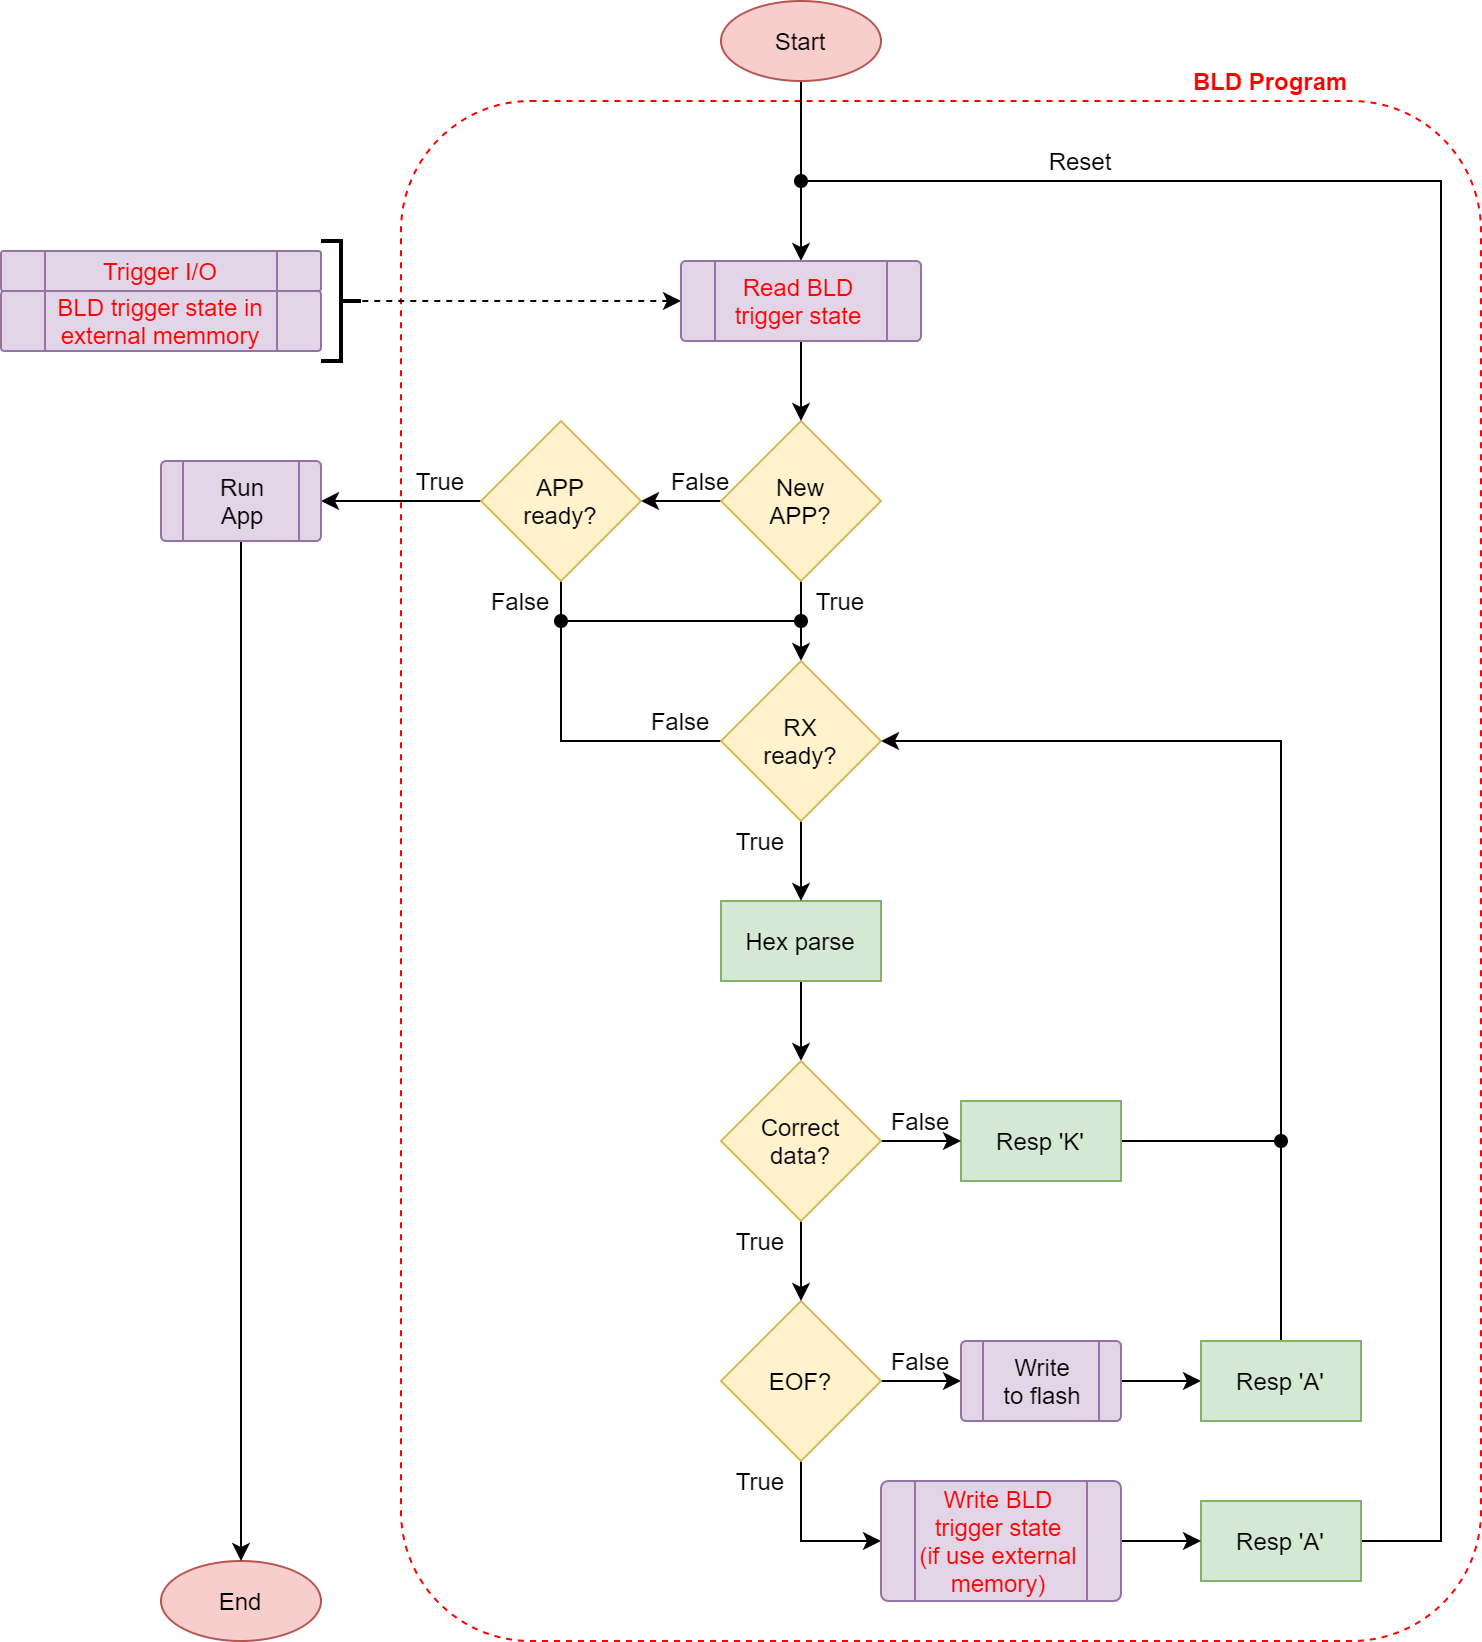

The diagram above was exported from draw.io. Its source (the exported page's mxGraphModel, read from the mxfile embedded in the PNG):
<mxGraphModel dx="1736" dy="1100" grid="1" gridSize="10" guides="1" tooltips="1" connect="1" arrows="1" fold="1" page="1" pageScale="1" pageWidth="1169" pageHeight="827" math="0" shadow="0">
  <root>
    <mxCell id="0zykHq15CbWjWR1XYKmF-0" />
    <mxCell id="0zykHq15CbWjWR1XYKmF-1" parent="0zykHq15CbWjWR1XYKmF-0" />
    <mxCell id="TATkHh3KoKYlvgQnTXUT-5" value="" style="rounded=1;whiteSpace=wrap;html=1;fillColor=none;strokeColor=#FF0000;arcSize=12;imageHeight=24;labelPosition=right;verticalLabelPosition=middle;align=left;verticalAlign=top;dashed=1;fontColor=#FF0000;" vertex="1" parent="0zykHq15CbWjWR1XYKmF-1">
      <mxGeometry x="210" y="57" width="540" height="770" as="geometry" />
    </mxCell>
    <mxCell id="p-VDYbZxFmc0PIz8K091-70" style="edgeStyle=orthogonalEdgeStyle;rounded=0;orthogonalLoop=1;jettySize=auto;html=1;entryX=0.5;entryY=0;entryDx=0;entryDy=0;endArrow=classic;endFill=1;" edge="1" parent="0zykHq15CbWjWR1XYKmF-1" source="p-VDYbZxFmc0PIz8K091-1" target="p-VDYbZxFmc0PIz8K091-69">
      <mxGeometry relative="1" as="geometry" />
    </mxCell>
    <mxCell id="p-VDYbZxFmc0PIz8K091-1" value="Start" style="ellipse;whiteSpace=wrap;html=1;fillColor=#f8cecc;strokeColor=#b85450;" vertex="1" parent="0zykHq15CbWjWR1XYKmF-1">
      <mxGeometry x="370" y="7" width="80" height="40" as="geometry" />
    </mxCell>
    <mxCell id="p-VDYbZxFmc0PIz8K091-30" style="edgeStyle=orthogonalEdgeStyle;rounded=0;orthogonalLoop=1;jettySize=auto;html=1;entryX=0.5;entryY=0;entryDx=0;entryDy=0;" edge="1" parent="0zykHq15CbWjWR1XYKmF-1" source="p-VDYbZxFmc0PIz8K091-3" target="p-VDYbZxFmc0PIz8K091-27">
      <mxGeometry relative="1" as="geometry" />
    </mxCell>
    <mxCell id="p-VDYbZxFmc0PIz8K091-3" value="Hex parse" style="rounded=0;whiteSpace=wrap;html=1;fillColor=#d5e8d4;strokeColor=#82b366;" vertex="1" parent="0zykHq15CbWjWR1XYKmF-1">
      <mxGeometry x="370" y="457" width="80" height="40" as="geometry" />
    </mxCell>
    <mxCell id="p-VDYbZxFmc0PIz8K091-32" style="edgeStyle=orthogonalEdgeStyle;rounded=0;orthogonalLoop=1;jettySize=auto;html=1;entryX=0.5;entryY=0;entryDx=0;entryDy=0;" edge="1" parent="0zykHq15CbWjWR1XYKmF-1" source="p-VDYbZxFmc0PIz8K091-8" target="p-VDYbZxFmc0PIz8K091-31">
      <mxGeometry relative="1" as="geometry" />
    </mxCell>
    <mxCell id="p-VDYbZxFmc0PIz8K091-58" style="edgeStyle=orthogonalEdgeStyle;rounded=0;orthogonalLoop=1;jettySize=auto;html=1;entryX=1;entryY=0.5;entryDx=0;entryDy=0;endArrow=classic;endFill=1;" edge="1" parent="0zykHq15CbWjWR1XYKmF-1" source="p-VDYbZxFmc0PIz8K091-8" target="p-VDYbZxFmc0PIz8K091-57">
      <mxGeometry relative="1" as="geometry" />
    </mxCell>
    <mxCell id="p-VDYbZxFmc0PIz8K091-8" value="New&lt;br&gt;APP?" style="rhombus;whiteSpace=wrap;html=1;fillColor=#fff2cc;strokeColor=#d6b656;" vertex="1" parent="0zykHq15CbWjWR1XYKmF-1">
      <mxGeometry x="370" y="217" width="80" height="80" as="geometry" />
    </mxCell>
    <mxCell id="p-VDYbZxFmc0PIz8K091-36" style="edgeStyle=orthogonalEdgeStyle;rounded=0;orthogonalLoop=1;jettySize=auto;html=1;entryX=1;entryY=0.5;entryDx=0;entryDy=0;" edge="1" parent="0zykHq15CbWjWR1XYKmF-1" source="p-VDYbZxFmc0PIz8K091-10" target="p-VDYbZxFmc0PIz8K091-31">
      <mxGeometry relative="1" as="geometry">
        <Array as="points">
          <mxPoint x="650" y="577" />
          <mxPoint x="650" y="377" />
        </Array>
      </mxGeometry>
    </mxCell>
    <mxCell id="p-VDYbZxFmc0PIz8K091-10" value="Resp 'K'" style="rounded=0;whiteSpace=wrap;html=1;fillColor=#d5e8d4;strokeColor=#82b366;" vertex="1" parent="0zykHq15CbWjWR1XYKmF-1">
      <mxGeometry x="490" y="557" width="80" height="40" as="geometry" />
    </mxCell>
    <mxCell id="p-VDYbZxFmc0PIz8K091-42" style="edgeStyle=orthogonalEdgeStyle;rounded=0;orthogonalLoop=1;jettySize=auto;html=1;entryX=0;entryY=0.5;entryDx=0;entryDy=0;" edge="1" parent="0zykHq15CbWjWR1XYKmF-1" source="p-VDYbZxFmc0PIz8K091-13" target="p-VDYbZxFmc0PIz8K091-39">
      <mxGeometry relative="1" as="geometry" />
    </mxCell>
    <mxCell id="p-VDYbZxFmc0PIz8K091-73" style="edgeStyle=orthogonalEdgeStyle;rounded=0;orthogonalLoop=1;jettySize=auto;html=1;entryX=0;entryY=0.5;entryDx=0;entryDy=0;endArrow=classic;endFill=1;" edge="1" parent="0zykHq15CbWjWR1XYKmF-1" source="p-VDYbZxFmc0PIz8K091-13" target="p-VDYbZxFmc0PIz8K091-72">
      <mxGeometry relative="1" as="geometry">
        <Array as="points">
          <mxPoint x="410" y="777" />
        </Array>
      </mxGeometry>
    </mxCell>
    <mxCell id="p-VDYbZxFmc0PIz8K091-13" value="EOF?" style="rhombus;whiteSpace=wrap;html=1;fillColor=#fff2cc;strokeColor=#d6b656;" vertex="1" parent="0zykHq15CbWjWR1XYKmF-1">
      <mxGeometry x="370" y="657" width="80" height="80" as="geometry" />
    </mxCell>
    <mxCell id="p-VDYbZxFmc0PIz8K091-14" value="End" style="ellipse;whiteSpace=wrap;html=1;fillColor=#f8cecc;strokeColor=#b85450;" vertex="1" parent="0zykHq15CbWjWR1XYKmF-1">
      <mxGeometry x="90" y="787" width="80" height="40" as="geometry" />
    </mxCell>
    <mxCell id="p-VDYbZxFmc0PIz8K091-18" value="True" style="text;html=1;strokeColor=none;fillColor=none;align=center;verticalAlign=middle;whiteSpace=wrap;rounded=0;" vertex="1" parent="0zykHq15CbWjWR1XYKmF-1">
      <mxGeometry x="370" y="417" width="40" height="20" as="geometry" />
    </mxCell>
    <mxCell id="p-VDYbZxFmc0PIz8K091-19" value="False" style="text;html=1;strokeColor=none;fillColor=none;align=center;verticalAlign=middle;whiteSpace=wrap;rounded=0;" vertex="1" parent="0zykHq15CbWjWR1XYKmF-1">
      <mxGeometry x="330" y="357" width="40" height="20" as="geometry" />
    </mxCell>
    <mxCell id="p-VDYbZxFmc0PIz8K091-40" style="edgeStyle=orthogonalEdgeStyle;rounded=0;orthogonalLoop=1;jettySize=auto;html=1;entryX=0.5;entryY=0;entryDx=0;entryDy=0;" edge="1" parent="0zykHq15CbWjWR1XYKmF-1" source="p-VDYbZxFmc0PIz8K091-27" target="p-VDYbZxFmc0PIz8K091-13">
      <mxGeometry relative="1" as="geometry" />
    </mxCell>
    <mxCell id="p-VDYbZxFmc0PIz8K091-43" style="edgeStyle=orthogonalEdgeStyle;rounded=0;orthogonalLoop=1;jettySize=auto;html=1;entryX=0;entryY=0.5;entryDx=0;entryDy=0;" edge="1" parent="0zykHq15CbWjWR1XYKmF-1" source="p-VDYbZxFmc0PIz8K091-27" target="p-VDYbZxFmc0PIz8K091-10">
      <mxGeometry relative="1" as="geometry" />
    </mxCell>
    <mxCell id="p-VDYbZxFmc0PIz8K091-27" value="Correct&lt;br&gt;data?" style="rhombus;whiteSpace=wrap;html=1;fillColor=#fff2cc;strokeColor=#d6b656;" vertex="1" parent="0zykHq15CbWjWR1XYKmF-1">
      <mxGeometry x="370" y="537" width="80" height="80" as="geometry" />
    </mxCell>
    <mxCell id="p-VDYbZxFmc0PIz8K091-34" style="edgeStyle=orthogonalEdgeStyle;rounded=0;orthogonalLoop=1;jettySize=auto;html=1;entryX=0.5;entryY=0;entryDx=0;entryDy=0;" edge="1" parent="0zykHq15CbWjWR1XYKmF-1" source="p-VDYbZxFmc0PIz8K091-31" target="p-VDYbZxFmc0PIz8K091-3">
      <mxGeometry relative="1" as="geometry" />
    </mxCell>
    <mxCell id="p-VDYbZxFmc0PIz8K091-52" style="edgeStyle=orthogonalEdgeStyle;rounded=0;orthogonalLoop=1;jettySize=auto;html=1;endArrow=oval;endFill=1;" edge="1" parent="0zykHq15CbWjWR1XYKmF-1" source="p-VDYbZxFmc0PIz8K091-31">
      <mxGeometry relative="1" as="geometry">
        <mxPoint x="410" y="317" as="targetPoint" />
        <Array as="points">
          <mxPoint x="290" y="377" />
          <mxPoint x="290" y="317" />
        </Array>
      </mxGeometry>
    </mxCell>
    <mxCell id="p-VDYbZxFmc0PIz8K091-31" value="RX&lt;br&gt;ready?" style="rhombus;whiteSpace=wrap;html=1;fillColor=#fff2cc;strokeColor=#d6b656;" vertex="1" parent="0zykHq15CbWjWR1XYKmF-1">
      <mxGeometry x="370" y="337" width="80" height="80" as="geometry" />
    </mxCell>
    <mxCell id="p-VDYbZxFmc0PIz8K091-45" style="edgeStyle=orthogonalEdgeStyle;rounded=0;orthogonalLoop=1;jettySize=auto;html=1;entryX=0;entryY=0.5;entryDx=0;entryDy=0;" edge="1" parent="0zykHq15CbWjWR1XYKmF-1" source="p-VDYbZxFmc0PIz8K091-39" target="p-VDYbZxFmc0PIz8K091-41">
      <mxGeometry relative="1" as="geometry" />
    </mxCell>
    <mxCell id="p-VDYbZxFmc0PIz8K091-39" value="Write&lt;br&gt;to flash" style="verticalLabelPosition=middle;verticalAlign=middle;html=1;shape=process;whiteSpace=wrap;rounded=1;size=0.14;arcSize=6;fillColor=#e1d5e7;strokeColor=#9673a6;labelPosition=center;align=center;" vertex="1" parent="0zykHq15CbWjWR1XYKmF-1">
      <mxGeometry x="490" y="677" width="80" height="40" as="geometry" />
    </mxCell>
    <mxCell id="p-VDYbZxFmc0PIz8K091-46" style="edgeStyle=orthogonalEdgeStyle;rounded=0;orthogonalLoop=1;jettySize=auto;html=1;endArrow=oval;endFill=1;" edge="1" parent="0zykHq15CbWjWR1XYKmF-1" source="p-VDYbZxFmc0PIz8K091-41">
      <mxGeometry relative="1" as="geometry">
        <mxPoint x="650" y="577" as="targetPoint" />
        <Array as="points">
          <mxPoint x="650" y="577" />
        </Array>
      </mxGeometry>
    </mxCell>
    <mxCell id="p-VDYbZxFmc0PIz8K091-41" value="Resp 'A'" style="rounded=0;whiteSpace=wrap;html=1;fillColor=#d5e8d4;strokeColor=#82b366;" vertex="1" parent="0zykHq15CbWjWR1XYKmF-1">
      <mxGeometry x="610" y="677" width="80" height="40" as="geometry" />
    </mxCell>
    <mxCell id="p-VDYbZxFmc0PIz8K091-63" style="edgeStyle=orthogonalEdgeStyle;rounded=0;orthogonalLoop=1;jettySize=auto;html=1;endArrow=oval;endFill=1;exitX=1;exitY=0.5;exitDx=0;exitDy=0;" edge="1" parent="0zykHq15CbWjWR1XYKmF-1" source="p-VDYbZxFmc0PIz8K091-47">
      <mxGeometry relative="1" as="geometry">
        <mxPoint x="410" y="97" as="targetPoint" />
        <Array as="points">
          <mxPoint x="730" y="777" />
          <mxPoint x="730" y="97" />
        </Array>
      </mxGeometry>
    </mxCell>
    <mxCell id="p-VDYbZxFmc0PIz8K091-47" value="Resp 'A'" style="rounded=0;whiteSpace=wrap;html=1;fillColor=#d5e8d4;strokeColor=#82b366;" vertex="1" parent="0zykHq15CbWjWR1XYKmF-1">
      <mxGeometry x="610" y="757" width="80" height="40" as="geometry" />
    </mxCell>
    <mxCell id="p-VDYbZxFmc0PIz8K091-53" value="False" style="text;html=1;strokeColor=none;fillColor=none;align=center;verticalAlign=middle;whiteSpace=wrap;rounded=0;" vertex="1" parent="0zykHq15CbWjWR1XYKmF-1">
      <mxGeometry x="450" y="557" width="40" height="20" as="geometry" />
    </mxCell>
    <mxCell id="p-VDYbZxFmc0PIz8K091-54" value="False" style="text;html=1;strokeColor=none;fillColor=none;align=center;verticalAlign=middle;whiteSpace=wrap;rounded=0;" vertex="1" parent="0zykHq15CbWjWR1XYKmF-1">
      <mxGeometry x="450" y="677" width="40" height="20" as="geometry" />
    </mxCell>
    <mxCell id="p-VDYbZxFmc0PIz8K091-55" value="True" style="text;html=1;strokeColor=none;fillColor=none;align=center;verticalAlign=middle;whiteSpace=wrap;rounded=0;" vertex="1" parent="0zykHq15CbWjWR1XYKmF-1">
      <mxGeometry x="370" y="617" width="40" height="20" as="geometry" />
    </mxCell>
    <mxCell id="p-VDYbZxFmc0PIz8K091-56" value="True" style="text;html=1;strokeColor=none;fillColor=none;align=center;verticalAlign=middle;whiteSpace=wrap;rounded=0;" vertex="1" parent="0zykHq15CbWjWR1XYKmF-1">
      <mxGeometry x="370" y="737" width="40" height="20" as="geometry" />
    </mxCell>
    <mxCell id="p-VDYbZxFmc0PIz8K091-59" style="edgeStyle=orthogonalEdgeStyle;rounded=0;orthogonalLoop=1;jettySize=auto;html=1;endArrow=oval;endFill=1;" edge="1" parent="0zykHq15CbWjWR1XYKmF-1" source="p-VDYbZxFmc0PIz8K091-57">
      <mxGeometry relative="1" as="geometry">
        <mxPoint x="290" y="317" as="targetPoint" />
      </mxGeometry>
    </mxCell>
    <mxCell id="p-VDYbZxFmc0PIz8K091-61" style="edgeStyle=orthogonalEdgeStyle;rounded=0;orthogonalLoop=1;jettySize=auto;html=1;entryX=1;entryY=0.5;entryDx=0;entryDy=0;endArrow=classic;endFill=1;" edge="1" parent="0zykHq15CbWjWR1XYKmF-1" source="p-VDYbZxFmc0PIz8K091-57" target="p-VDYbZxFmc0PIz8K091-60">
      <mxGeometry relative="1" as="geometry" />
    </mxCell>
    <mxCell id="p-VDYbZxFmc0PIz8K091-57" value="APP&lt;br&gt;ready?" style="rhombus;whiteSpace=wrap;html=1;fillColor=#fff2cc;strokeColor=#d6b656;" vertex="1" parent="0zykHq15CbWjWR1XYKmF-1">
      <mxGeometry x="250" y="217" width="80" height="80" as="geometry" />
    </mxCell>
    <mxCell id="p-VDYbZxFmc0PIz8K091-62" style="edgeStyle=orthogonalEdgeStyle;rounded=0;orthogonalLoop=1;jettySize=auto;html=1;entryX=0.5;entryY=0;entryDx=0;entryDy=0;endArrow=classic;endFill=1;" edge="1" parent="0zykHq15CbWjWR1XYKmF-1" source="p-VDYbZxFmc0PIz8K091-60" target="p-VDYbZxFmc0PIz8K091-14">
      <mxGeometry relative="1" as="geometry" />
    </mxCell>
    <mxCell id="p-VDYbZxFmc0PIz8K091-60" value="Run&lt;br&gt;App" style="verticalLabelPosition=middle;verticalAlign=middle;html=1;shape=process;whiteSpace=wrap;rounded=1;size=0.14;arcSize=6;fillColor=#e1d5e7;strokeColor=#9673a6;labelPosition=center;align=center;" vertex="1" parent="0zykHq15CbWjWR1XYKmF-1">
      <mxGeometry x="90" y="237" width="80" height="40" as="geometry" />
    </mxCell>
    <mxCell id="p-VDYbZxFmc0PIz8K091-64" value="Reset" style="text;html=1;strokeColor=none;fillColor=none;align=center;verticalAlign=middle;whiteSpace=wrap;rounded=0;" vertex="1" parent="0zykHq15CbWjWR1XYKmF-1">
      <mxGeometry x="530" y="77" width="40" height="20" as="geometry" />
    </mxCell>
    <mxCell id="p-VDYbZxFmc0PIz8K091-65" value="False" style="text;html=1;strokeColor=none;fillColor=none;align=center;verticalAlign=middle;whiteSpace=wrap;rounded=0;" vertex="1" parent="0zykHq15CbWjWR1XYKmF-1">
      <mxGeometry x="250" y="297" width="40" height="20" as="geometry" />
    </mxCell>
    <mxCell id="p-VDYbZxFmc0PIz8K091-66" value="True" style="text;html=1;strokeColor=none;fillColor=none;align=center;verticalAlign=middle;whiteSpace=wrap;rounded=0;" vertex="1" parent="0zykHq15CbWjWR1XYKmF-1">
      <mxGeometry x="410" y="297" width="40" height="20" as="geometry" />
    </mxCell>
    <mxCell id="p-VDYbZxFmc0PIz8K091-67" value="True" style="text;html=1;strokeColor=none;fillColor=none;align=center;verticalAlign=middle;whiteSpace=wrap;rounded=0;" vertex="1" parent="0zykHq15CbWjWR1XYKmF-1">
      <mxGeometry x="210" y="237" width="40" height="20" as="geometry" />
    </mxCell>
    <mxCell id="p-VDYbZxFmc0PIz8K091-68" value="False" style="text;html=1;strokeColor=none;fillColor=none;align=center;verticalAlign=middle;whiteSpace=wrap;rounded=0;" vertex="1" parent="0zykHq15CbWjWR1XYKmF-1">
      <mxGeometry x="340" y="237" width="40" height="20" as="geometry" />
    </mxCell>
    <mxCell id="p-VDYbZxFmc0PIz8K091-71" style="edgeStyle=orthogonalEdgeStyle;rounded=0;orthogonalLoop=1;jettySize=auto;html=1;entryX=0.5;entryY=0;entryDx=0;entryDy=0;endArrow=classic;endFill=1;" edge="1" parent="0zykHq15CbWjWR1XYKmF-1" source="p-VDYbZxFmc0PIz8K091-69" target="p-VDYbZxFmc0PIz8K091-8">
      <mxGeometry relative="1" as="geometry" />
    </mxCell>
    <mxCell id="TATkHh3KoKYlvgQnTXUT-4" style="edgeStyle=orthogonalEdgeStyle;rounded=0;orthogonalLoop=1;jettySize=auto;html=1;fontColor=#FF0000;endArrow=none;endFill=0;dashed=1;startArrow=classic;startFill=1;entryX=0;entryY=0.5;entryDx=0;entryDy=0;entryPerimeter=0;" edge="1" parent="0zykHq15CbWjWR1XYKmF-1" source="p-VDYbZxFmc0PIz8K091-69" target="TATkHh3KoKYlvgQnTXUT-3">
      <mxGeometry relative="1" as="geometry">
        <mxPoint x="310" y="157" as="targetPoint" />
      </mxGeometry>
    </mxCell>
    <mxCell id="p-VDYbZxFmc0PIz8K091-69" value="Read BLD&lt;br&gt;trigger state" style="verticalLabelPosition=middle;verticalAlign=middle;html=1;shape=process;whiteSpace=wrap;rounded=1;size=0.14;arcSize=6;fillColor=#e1d5e7;strokeColor=#9673a6;labelPosition=center;align=center;fontColor=#FF0000;" vertex="1" parent="0zykHq15CbWjWR1XYKmF-1">
      <mxGeometry x="350" y="137" width="120" height="40" as="geometry" />
    </mxCell>
    <mxCell id="p-VDYbZxFmc0PIz8K091-74" style="edgeStyle=orthogonalEdgeStyle;rounded=0;orthogonalLoop=1;jettySize=auto;html=1;entryX=0;entryY=0.5;entryDx=0;entryDy=0;endArrow=classic;endFill=1;" edge="1" parent="0zykHq15CbWjWR1XYKmF-1" source="p-VDYbZxFmc0PIz8K091-72" target="p-VDYbZxFmc0PIz8K091-47">
      <mxGeometry relative="1" as="geometry" />
    </mxCell>
    <mxCell id="p-VDYbZxFmc0PIz8K091-72" value="Write BLD&lt;br&gt;trigger state&lt;br&gt;(if use external memory)" style="verticalLabelPosition=middle;verticalAlign=middle;html=1;shape=process;whiteSpace=wrap;rounded=1;size=0.14;arcSize=6;fillColor=#e1d5e7;strokeColor=#9673a6;labelPosition=center;align=center;fontColor=#FF0000;" vertex="1" parent="0zykHq15CbWjWR1XYKmF-1">
      <mxGeometry x="450" y="747" width="120" height="60" as="geometry" />
    </mxCell>
    <mxCell id="TATkHh3KoKYlvgQnTXUT-1" value="Trigger I/O" style="verticalLabelPosition=middle;verticalAlign=middle;html=1;shape=process;whiteSpace=wrap;rounded=1;size=0.14;arcSize=6;fillColor=#e1d5e7;strokeColor=#9673a6;labelPosition=center;align=center;fontColor=#FF0000;" vertex="1" parent="0zykHq15CbWjWR1XYKmF-1">
      <mxGeometry x="10" y="132" width="160" height="20" as="geometry" />
    </mxCell>
    <mxCell id="TATkHh3KoKYlvgQnTXUT-2" value="BLD trigger state in&lt;br&gt;external memmory" style="verticalLabelPosition=middle;verticalAlign=middle;html=1;shape=process;whiteSpace=wrap;rounded=1;size=0.14;arcSize=6;fillColor=#e1d5e7;strokeColor=#9673a6;labelPosition=center;align=center;fontColor=#FF0000;" vertex="1" parent="0zykHq15CbWjWR1XYKmF-1">
      <mxGeometry x="10" y="152" width="160" height="30" as="geometry" />
    </mxCell>
    <mxCell id="TATkHh3KoKYlvgQnTXUT-3" value="" style="strokeWidth=2;html=1;shape=mxgraph.flowchart.annotation_2;align=left;labelPosition=right;pointerEvents=1;fontColor=#FF0000;direction=west;" vertex="1" parent="0zykHq15CbWjWR1XYKmF-1">
      <mxGeometry x="170" y="127" width="20" height="60" as="geometry" />
    </mxCell>
    <mxCell id="TATkHh3KoKYlvgQnTXUT-8" value="&lt;b style=&quot;text-align: left&quot;&gt;BLD Program&lt;/b&gt;" style="text;html=1;strokeColor=none;fillColor=none;align=center;verticalAlign=middle;whiteSpace=wrap;rounded=0;dashed=1;fontColor=#FF0000;" vertex="1" parent="0zykHq15CbWjWR1XYKmF-1">
      <mxGeometry x="600" y="37" width="90" height="20" as="geometry" />
    </mxCell>
  </root>
</mxGraphModel>